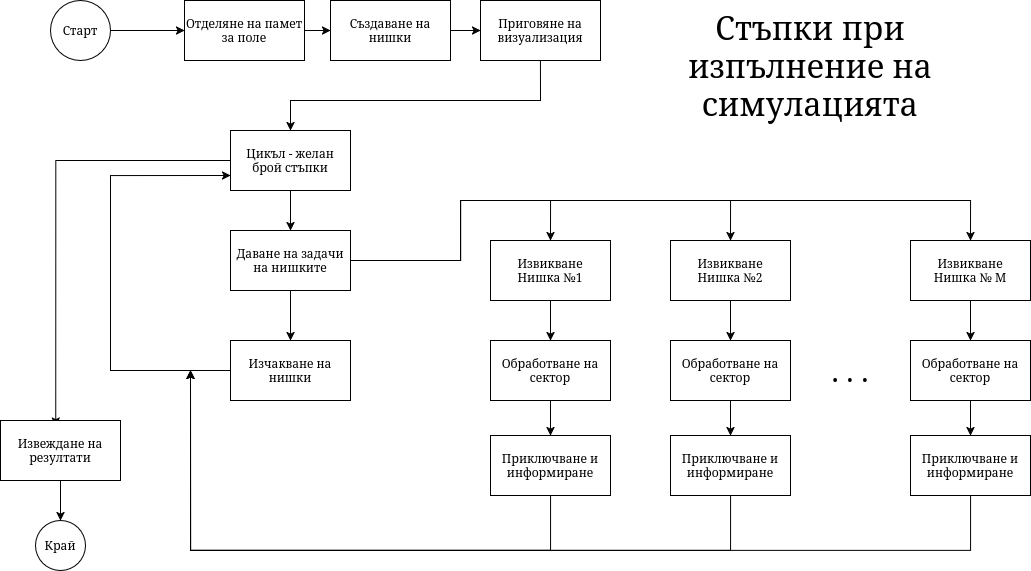

The diagram above was exported from draw.io. Its source (the exported page's mxGraphModel, read from the mxfile embedded in the PNG):
<mxGraphModel dx="1071" dy="648" grid="1" gridSize="10" guides="1" tooltips="1" connect="1" arrows="1" fold="1" page="1" pageScale="1" pageWidth="827" pageHeight="1169" math="0" shadow="0">
  <root>
    <mxCell id="0" />
    <mxCell id="1" parent="0" />
    <mxCell id="ve6zH43HzGLjZTqxH56X-42" edge="1" parent="1" source="ve6zH43HzGLjZTqxH56X-1" style="edgeStyle=orthogonalEdgeStyle;rounded=0;orthogonalLoop=1;jettySize=auto;html=1;entryX=0;entryY=0.5;entryDx=0;entryDy=0;" target="ve6zH43HzGLjZTqxH56X-33">
      <mxGeometry relative="1" as="geometry" />
    </mxCell>
    <mxCell id="ve6zH43HzGLjZTqxH56X-1" parent="1" style="rounded=0;whiteSpace=wrap;html=1;shape=ellipse;perimeter=ellipsePerimeter;" value="Старт" vertex="1">
      <mxGeometry height="60" width="60" x="160" y="120" as="geometry" />
    </mxCell>
    <mxCell id="ve6zH43HzGLjZTqxH56X-12" edge="1" parent="1" source="ve6zH43HzGLjZTqxH56X-2" style="edgeStyle=orthogonalEdgeStyle;rounded=0;orthogonalLoop=1;jettySize=auto;html=1;" target="ve6zH43HzGLjZTqxH56X-8">
      <mxGeometry relative="1" as="geometry" />
    </mxCell>
    <mxCell id="ve6zH43HzGLjZTqxH56X-50" edge="1" parent="1" source="ve6zH43HzGLjZTqxH56X-2" style="edgeStyle=orthogonalEdgeStyle;rounded=0;orthogonalLoop=1;jettySize=auto;html=1;entryX=0.46;entryY=0.095;entryDx=0;entryDy=0;entryPerimeter=0;" target="ve6zH43HzGLjZTqxH56X-51">
      <mxGeometry relative="1" as="geometry">
        <mxPoint x="110" y="430" as="targetPoint" />
      </mxGeometry>
    </mxCell>
    <mxCell id="ve6zH43HzGLjZTqxH56X-2" parent="1" style="rounded=0;whiteSpace=wrap;html=1;" value="Цикъл - желан брой стъпки" vertex="1">
      <mxGeometry height="60" width="120" x="340" y="250" as="geometry" />
    </mxCell>
    <mxCell id="ve6zH43HzGLjZTqxH56X-7" edge="1" parent="1" source="ve6zH43HzGLjZTqxH56X-3" style="edgeStyle=orthogonalEdgeStyle;rounded=0;orthogonalLoop=1;jettySize=auto;html=1;" target="ve6zH43HzGLjZTqxH56X-4">
      <mxGeometry relative="1" as="geometry" />
    </mxCell>
    <mxCell id="ve6zH43HzGLjZTqxH56X-3" parent="1" style="rounded=0;whiteSpace=wrap;html=1;" value="&lt;div&gt;Извикване&lt;/div&gt;&lt;div&gt;Нишка №1&lt;/div&gt;" vertex="1">
      <mxGeometry height="60" width="120" x="600" y="360" as="geometry" />
    </mxCell>
    <mxCell id="ve6zH43HzGLjZTqxH56X-6" edge="1" parent="1" source="ve6zH43HzGLjZTqxH56X-4" style="edgeStyle=orthogonalEdgeStyle;rounded=0;orthogonalLoop=1;jettySize=auto;html=1;" target="ve6zH43HzGLjZTqxH56X-5">
      <mxGeometry relative="1" as="geometry" />
    </mxCell>
    <mxCell id="ve6zH43HzGLjZTqxH56X-4" parent="1" style="rounded=0;whiteSpace=wrap;html=1;" value="Обработване на сектор" vertex="1">
      <mxGeometry height="60" width="120" x="600" y="460" as="geometry" />
    </mxCell>
    <mxCell id="ve6zH43HzGLjZTqxH56X-15" edge="1" parent="1" source="ve6zH43HzGLjZTqxH56X-5" style="edgeStyle=orthogonalEdgeStyle;rounded=0;orthogonalLoop=1;jettySize=auto;html=1;">
      <mxGeometry relative="1" as="geometry">
        <Array as="points">
          <mxPoint x="660" y="670" />
          <mxPoint x="300" y="670" />
        </Array>
        <mxPoint x="300" y="490" as="targetPoint" />
      </mxGeometry>
    </mxCell>
    <mxCell id="ve6zH43HzGLjZTqxH56X-5" parent="1" style="rounded=0;whiteSpace=wrap;html=1;" value="Приключване и информиране" vertex="1">
      <mxGeometry height="60" width="120" x="600" y="555" as="geometry" />
    </mxCell>
    <mxCell id="ve6zH43HzGLjZTqxH56X-10" edge="1" parent="1" source="ve6zH43HzGLjZTqxH56X-8" style="edgeStyle=orthogonalEdgeStyle;rounded=0;orthogonalLoop=1;jettySize=auto;html=1;" target="ve6zH43HzGLjZTqxH56X-9">
      <mxGeometry relative="1" as="geometry" />
    </mxCell>
    <mxCell id="ve6zH43HzGLjZTqxH56X-14" edge="1" parent="1" source="ve6zH43HzGLjZTqxH56X-8" style="edgeStyle=orthogonalEdgeStyle;rounded=0;orthogonalLoop=1;jettySize=auto;html=1;entryX=0.5;entryY=0;entryDx=0;entryDy=0;" target="ve6zH43HzGLjZTqxH56X-3">
      <mxGeometry relative="1" as="geometry">
        <Array as="points">
          <mxPoint x="570" y="380" />
          <mxPoint x="570" y="320" />
          <mxPoint x="660" y="320" />
        </Array>
        <mxPoint x="680" y="390" as="targetPoint" />
      </mxGeometry>
    </mxCell>
    <mxCell id="ve6zH43HzGLjZTqxH56X-27" edge="1" parent="1" source="ve6zH43HzGLjZTqxH56X-8" style="edgeStyle=orthogonalEdgeStyle;rounded=0;orthogonalLoop=1;jettySize=auto;html=1;entryX=0.5;entryY=0;entryDx=0;entryDy=0;" target="ve6zH43HzGLjZTqxH56X-17">
      <mxGeometry relative="1" as="geometry">
        <Array as="points">
          <mxPoint x="570" y="380" />
          <mxPoint x="570" y="320" />
          <mxPoint x="840" y="320" />
        </Array>
      </mxGeometry>
    </mxCell>
    <mxCell id="ve6zH43HzGLjZTqxH56X-28" edge="1" parent="1" source="ve6zH43HzGLjZTqxH56X-8" style="edgeStyle=orthogonalEdgeStyle;rounded=0;orthogonalLoop=1;jettySize=auto;html=1;entryX=0.5;entryY=0;entryDx=0;entryDy=0;" target="ve6zH43HzGLjZTqxH56X-22">
      <mxGeometry relative="1" as="geometry">
        <Array as="points">
          <mxPoint x="570" y="380" />
          <mxPoint x="570" y="320" />
          <mxPoint x="1080" y="320" />
        </Array>
      </mxGeometry>
    </mxCell>
    <mxCell id="ve6zH43HzGLjZTqxH56X-8" parent="1" style="rounded=0;whiteSpace=wrap;html=1;" value="Даване на задачи на нишките" vertex="1">
      <mxGeometry height="60" width="120" x="340" y="350" as="geometry" />
    </mxCell>
    <mxCell id="ve6zH43HzGLjZTqxH56X-49" edge="1" parent="1" source="ve6zH43HzGLjZTqxH56X-9" style="edgeStyle=orthogonalEdgeStyle;rounded=0;orthogonalLoop=1;jettySize=auto;html=1;entryX=0;entryY=0.75;entryDx=0;entryDy=0;" target="ve6zH43HzGLjZTqxH56X-2">
      <mxGeometry relative="1" as="geometry">
        <Array as="points">
          <mxPoint x="220" y="490" />
          <mxPoint x="220" y="295" />
        </Array>
      </mxGeometry>
    </mxCell>
    <mxCell id="ve6zH43HzGLjZTqxH56X-9" parent="1" style="rounded=0;whiteSpace=wrap;html=1;" value="Изчакване на нишки" vertex="1">
      <mxGeometry height="60" width="120" x="340" y="460" as="geometry" />
    </mxCell>
    <mxCell id="ve6zH43HzGLjZTqxH56X-16" edge="1" parent="1" source="ve6zH43HzGLjZTqxH56X-17" style="edgeStyle=orthogonalEdgeStyle;rounded=0;orthogonalLoop=1;jettySize=auto;html=1;" target="ve6zH43HzGLjZTqxH56X-19">
      <mxGeometry relative="1" as="geometry" />
    </mxCell>
    <mxCell id="ve6zH43HzGLjZTqxH56X-17" parent="1" style="rounded=0;whiteSpace=wrap;html=1;" value="Извикване&lt;div&gt;Нишка №2&lt;/div&gt;" vertex="1">
      <mxGeometry height="60" width="120" x="780" y="360" as="geometry" />
    </mxCell>
    <mxCell id="ve6zH43HzGLjZTqxH56X-18" edge="1" parent="1" source="ve6zH43HzGLjZTqxH56X-19" style="edgeStyle=orthogonalEdgeStyle;rounded=0;orthogonalLoop=1;jettySize=auto;html=1;" target="ve6zH43HzGLjZTqxH56X-20">
      <mxGeometry relative="1" as="geometry" />
    </mxCell>
    <mxCell id="ve6zH43HzGLjZTqxH56X-19" parent="1" style="rounded=0;whiteSpace=wrap;html=1;" value="Обработване на сектор" vertex="1">
      <mxGeometry height="60" width="120" x="780" y="460" as="geometry" />
    </mxCell>
    <mxCell id="ve6zH43HzGLjZTqxH56X-30" edge="1" parent="1" source="ve6zH43HzGLjZTqxH56X-20" style="edgeStyle=orthogonalEdgeStyle;rounded=0;orthogonalLoop=1;jettySize=auto;html=1;">
      <mxGeometry relative="1" as="geometry">
        <Array as="points">
          <mxPoint x="840" y="670" />
          <mxPoint x="300" y="670" />
        </Array>
        <mxPoint x="300" y="490" as="targetPoint" />
      </mxGeometry>
    </mxCell>
    <mxCell id="ve6zH43HzGLjZTqxH56X-20" parent="1" style="rounded=0;whiteSpace=wrap;html=1;" value="Приключване и информиране" vertex="1">
      <mxGeometry height="60" width="120" x="780" y="555" as="geometry" />
    </mxCell>
    <mxCell id="ve6zH43HzGLjZTqxH56X-21" edge="1" parent="1" source="ve6zH43HzGLjZTqxH56X-22" style="edgeStyle=orthogonalEdgeStyle;rounded=0;orthogonalLoop=1;jettySize=auto;html=1;" target="ve6zH43HzGLjZTqxH56X-24">
      <mxGeometry relative="1" as="geometry" />
    </mxCell>
    <mxCell id="ve6zH43HzGLjZTqxH56X-22" parent="1" style="rounded=0;whiteSpace=wrap;html=1;" value="&lt;div&gt;Извикване&lt;/div&gt;&lt;div&gt;Нишка № M&lt;/div&gt;" vertex="1">
      <mxGeometry height="60" width="120" x="1020" y="360" as="geometry" />
    </mxCell>
    <mxCell id="ve6zH43HzGLjZTqxH56X-23" edge="1" parent="1" source="ve6zH43HzGLjZTqxH56X-24" style="edgeStyle=orthogonalEdgeStyle;rounded=0;orthogonalLoop=1;jettySize=auto;html=1;" target="ve6zH43HzGLjZTqxH56X-25">
      <mxGeometry relative="1" as="geometry" />
    </mxCell>
    <mxCell id="ve6zH43HzGLjZTqxH56X-24" parent="1" style="rounded=0;whiteSpace=wrap;html=1;" value="Обработване на сектор" vertex="1">
      <mxGeometry height="60" width="120" x="1020" y="460" as="geometry" />
    </mxCell>
    <mxCell id="ve6zH43HzGLjZTqxH56X-31" edge="1" parent="1" source="ve6zH43HzGLjZTqxH56X-25" style="edgeStyle=orthogonalEdgeStyle;rounded=0;orthogonalLoop=1;jettySize=auto;html=1;">
      <mxGeometry relative="1" as="geometry">
        <Array as="points">
          <mxPoint x="1080" y="670" />
          <mxPoint x="300" y="670" />
        </Array>
        <mxPoint x="300" y="490" as="targetPoint" />
      </mxGeometry>
    </mxCell>
    <mxCell id="ve6zH43HzGLjZTqxH56X-25" parent="1" style="rounded=0;whiteSpace=wrap;html=1;" value="Приключване и информиране" vertex="1">
      <mxGeometry height="60" width="120" x="1020" y="555" as="geometry" />
    </mxCell>
    <mxCell id="ve6zH43HzGLjZTqxH56X-44" edge="1" parent="1" source="ve6zH43HzGLjZTqxH56X-32" style="edgeStyle=orthogonalEdgeStyle;rounded=0;orthogonalLoop=1;jettySize=auto;html=1;" target="ve6zH43HzGLjZTqxH56X-34">
      <mxGeometry relative="1" as="geometry" />
    </mxCell>
    <mxCell id="ve6zH43HzGLjZTqxH56X-32" parent="1" style="rounded=0;whiteSpace=wrap;html=1;" value="Създаване на нишки" vertex="1">
      <mxGeometry height="60" width="120" x="440" y="120" as="geometry" />
    </mxCell>
    <mxCell id="ve6zH43HzGLjZTqxH56X-43" edge="1" parent="1" source="ve6zH43HzGLjZTqxH56X-33" style="edgeStyle=orthogonalEdgeStyle;rounded=0;orthogonalLoop=1;jettySize=auto;html=1;entryX=0;entryY=0.5;entryDx=0;entryDy=0;" target="ve6zH43HzGLjZTqxH56X-32">
      <mxGeometry relative="1" as="geometry" />
    </mxCell>
    <mxCell id="ve6zH43HzGLjZTqxH56X-33" parent="1" style="rounded=0;whiteSpace=wrap;html=1;" value="Отделяне на памет за поле" vertex="1">
      <mxGeometry height="60" width="120" x="294" y="120" as="geometry" />
    </mxCell>
    <mxCell id="ve6zH43HzGLjZTqxH56X-46" edge="1" parent="1" source="ve6zH43HzGLjZTqxH56X-34" style="edgeStyle=orthogonalEdgeStyle;rounded=0;orthogonalLoop=1;jettySize=auto;html=1;exitX=0.5;exitY=1;exitDx=0;exitDy=0;" target="ve6zH43HzGLjZTqxH56X-2">
      <mxGeometry relative="1" as="geometry">
        <Array as="points">
          <mxPoint x="650" y="220" />
          <mxPoint x="400" y="220" />
        </Array>
      </mxGeometry>
    </mxCell>
    <mxCell id="ve6zH43HzGLjZTqxH56X-34" parent="1" style="rounded=0;whiteSpace=wrap;html=1;" value="Приговяне на визуализация" vertex="1">
      <mxGeometry height="60" width="120" x="590" y="120" as="geometry" />
    </mxCell>
    <mxCell id="ve6zH43HzGLjZTqxH56X-53" edge="1" parent="1" source="ve6zH43HzGLjZTqxH56X-51" style="edgeStyle=orthogonalEdgeStyle;rounded=0;orthogonalLoop=1;jettySize=auto;html=1;entryX=0.5;entryY=0;entryDx=0;entryDy=0;" target="ve6zH43HzGLjZTqxH56X-52">
      <mxGeometry relative="1" as="geometry" />
    </mxCell>
    <mxCell id="ve6zH43HzGLjZTqxH56X-51" parent="1" style="rounded=0;whiteSpace=wrap;html=1;" value="Извеждане на резултати" vertex="1">
      <mxGeometry height="60" width="120" x="110" y="540" as="geometry" />
    </mxCell>
    <mxCell id="ve6zH43HzGLjZTqxH56X-52" parent="1" style="ellipse;whiteSpace=wrap;html=1;" value="Край" vertex="1">
      <mxGeometry height="50" width="50" x="145" y="640" as="geometry" />
    </mxCell>
    <mxCell id="ve6zH43HzGLjZTqxH56X-54" parent="1" style="text;html=1;whiteSpace=wrap;strokeColor=none;fillColor=none;align=center;verticalAlign=middle;rounded=0;fontSize=29;" value=". . ." vertex="1">
      <mxGeometry height="30" width="60" x="930" y="475" as="geometry" />
    </mxCell>
    <mxCell id="ve6zH43HzGLjZTqxH56X-55" parent="1" style="text;html=1;whiteSpace=wrap;strokeColor=none;fillColor=none;align=center;verticalAlign=middle;rounded=0;fontSize=32;" value="&lt;font&gt;Стъпки при изпълнение на симулацията&lt;/font&gt;" vertex="1">
      <mxGeometry height="130" width="280" x="780" y="120" as="geometry" />
    </mxCell>
  </root>
</mxGraphModel>